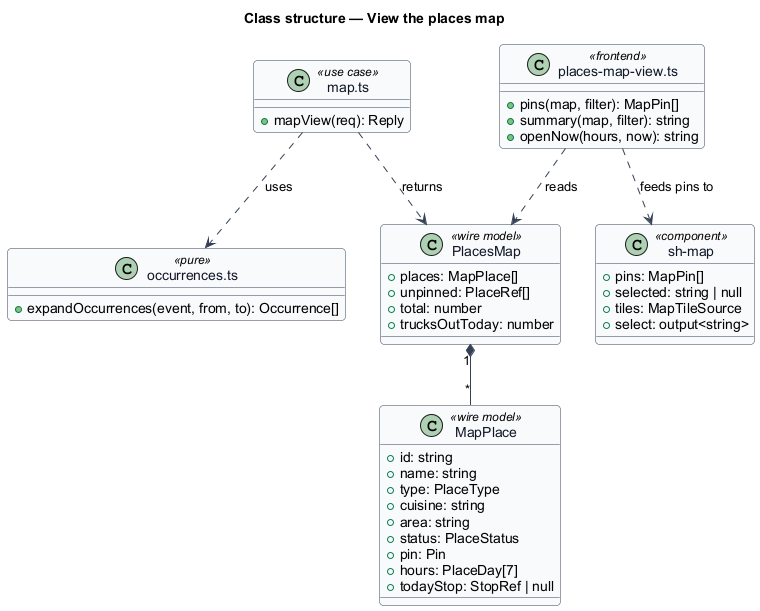

The diagram above was rendered by PlantUML. Its source (embedded in the PNG):
@startuml
skinparam backgroundColor #FFFFFF
skinparam shadowing false
skinparam roundcorner 8
skinparam defaultFontName Arial
skinparam ArrowColor #344054
skinparam class {
  BorderColor #344054
  FontColor #101828
  BackgroundColor #F9FAFB
}
title Class structure — View the places map

class PlacesMap <<wire model>> {
  +places: MapPlace[]
  +unpinned: PlaceRef[]
  +total: number
  +trucksOutToday: number
}
class MapPlace <<wire model>> {
  +id: string
  +name: string
  +type: PlaceType
  +cuisine: string
  +area: string
  +status: PlaceStatus
  +pin: Pin
  +hours: PlaceDay[7]
  +todayStop: StopRef | null
}
class "map.ts" as MapUc <<use case>> {
  +mapView(req): Reply
}
class "occurrences.ts" as Occ <<pure>> {
  +expandOccurrences(event, from, to): Occurrence[]
}
class "places-map-view.ts" as View <<frontend>> {
  +pins(map, filter): MapPin[]
  +summary(map, filter): string
  +openNow(hours, now): string
}
class "sh-map" as ShMap <<component>> {
  +pins: MapPin[]
  +selected: string | null
  +tiles: MapTileSource
  +select: output<string>
}
PlacesMap "1" *-- "*" MapPlace
MapUc ..> PlacesMap : returns
MapUc ..> Occ : uses
View ..> PlacesMap : reads
View ..> ShMap : feeds pins to
@enduml